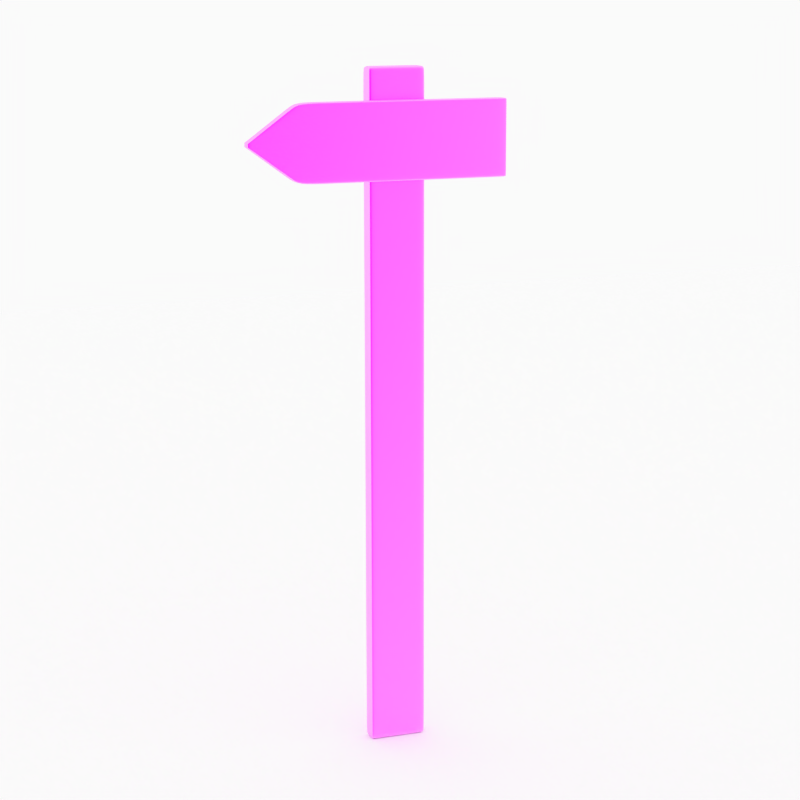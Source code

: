 # Source: Wooden_Sign_BLEND.blend  (saved by Blender 2.76.0; exported with 4.5.12 LTS)
import bpy
from mathutils import Matrix  # noqa: F401  (used for matrix-valued properties, if any)

bpy.ops.wm.read_factory_settings(use_empty=True)
scene = bpy.context.scene
scene.name = 'Scene'

# ---- collections
col_collection_1 = bpy.data.collections.new('Collection 1'); scene.collection.children.link(col_collection_1)

# ---- images (referenced by path relative to the original .blend; pixels are not part of the script)
import os
ASSET_DIR = os.environ.get("B2B_ASSET_DIR", "")  # directory of the original .blend (textures are referenced by path, not embedded)
HERE = os.path.dirname(os.path.abspath(__file__))  # packed textures are extracted next to this script under _unpacked/

def load_image(name, relpath, width, height, colorspace="sRGB"):
    """Load a texture the original file referenced (path relative to the .blend, or extracted next to this script)."""
    p = next((c for c in (os.path.join(HERE, relpath), os.path.join(ASSET_DIR, relpath)) if relpath and os.path.exists(c)), "")
    if p:
        img = bpy.data.images.load(p, check_existing=True)
        img.name = name
    else:  # same state as the original file: an image datablock whose file is absent (Cycles renders it pink)
        img = bpy.data.images.new(name, width, height)
        img.source = "FILE"
        img.filepath = "//" + (relpath or name)
    img.colorspace_settings.name = colorspace
    return img
img_chocofur_free_01_wood_diff_jpg = load_image('Chocofur_free_01_wood_diff.jpg', 'Chocofur_free_01_wood_diff.jpg', 1024, 1024, 'sRGB')
img_chocofur_free_01_wood_spec_jpg = load_image('Chocofur_free_01_wood_spec.jpg', '', 1024, 1024, 'sRGB')
img_chocofur_free_01_wood_bump_jpg = load_image('Chocofur_free_01_wood_bump.jpg', 'Chocofur_free_01_wood_bump.jpg', 1024, 1024, 'sRGB')
img_hdrmaps_com_free_081_hdr = load_image('hdrmaps_com_free_081.hdr', 'hdrmaps_com_free_081.hdr', 1024, 1024, 'Linear Rec.709')

# ---- materials (node trees are filled in below, after node groups)
mat_chocofur_free_01_wood = bpy.data.materials.new('Chocofur_free_01_wood')
mat_chocofur_free_01_wood.alpha_threshold = 0.0
mat_chocofur_free_01_wood.roughness = 0.5
mat_chocofur_free_01_wood.line_color = (0.0, 0.0, 0.0, 1.0)
mat_material = bpy.data.materials.new('Material')
mat_material.alpha_threshold = 0.0
mat_material.roughness = 0.5

# ---- material node trees
mat_chocofur_free_01_wood.use_nodes = True; mat_chocofur_free_01_wood.node_tree.nodes.clear()
_N = mat_chocofur_free_01_wood.node_tree.nodes; _L = mat_chocofur_free_01_wood.node_tree.links
n0 = _N.new('ShaderNodeRGBToBW'); n0.name = 'RGB to BW'; n0.location = (86, 442)
n0.width = 80
n1 = _N.new('ShaderNodeMath'); n1.name = 'Add'; n1.location = (270, 519)
n1.width = 120
n1.operation = 'MULTIPLY'
n2 = _N.new('ShaderNodeMixShader'); n2.name = 'Mix Shader'; n2.location = (534, 282)
n2.width = 150
n3 = _N.new('ShaderNodeHueSaturation'); n3.name = 'Hue Saturation Value'; n3.location = (-163, 295)
n3.inputs[0].default_value = 0.505
n3.inputs[2].default_value = 1.1
n4 = _N.new('ShaderNodeTexImage'); n4.name = 'Image Texture'; n4.location = (-647, 311)
n4.width = 150
n4.image = img_chocofur_free_01_wood_diff_jpg
n5 = _N.new('ShaderNodeBrightContrast'); n5.name = 'Bright/Contrast.001'; n5.location = (-394, 282)
n5.inputs[2].default_value = 0.2
n6 = _N.new('ShaderNodeTexImage'); n6.name = 'Image Texture.001'; n6.location = (-452, 551)
n6.width = 150
n6.image = img_chocofur_free_01_wood_spec_jpg
n7 = _N.new('ShaderNodeBsdfAnisotropic'); n7.name = 'Glossy BSDF'; n7.location = (67, 90)
n7.width = 199
n7.distribution = 'GGX'
n7.inputs[0].default_value = (1.0, 1.0, 1.0, 1.0)
n7.inputs[1].default_value = 0.4472
n8 = _N.new('ShaderNodeBsdfDiffuse'); n8.name = 'Diffuse BSDF'; n8.location = (71, 271)
n8.inputs[1].default_value = 0.15
n9 = _N.new('ShaderNodeOutputMaterial'); n9.name = 'Material Output'; n9.location = (821, 292)
n9.width = 120
n10 = _N.new('ShaderNodeBrightContrast'); n10.name = 'Bright/Contrast'; n10.location = (-182, 516)
n10.inputs[1].default_value = 0.25
n11 = _N.new('ShaderNodeLayerWeight'); n11.name = 'Layer Weight'; n11.location = (33, 582)
n11.width = 150
n11.inputs[0].default_value = 0.9
n12 = _N.new('ShaderNodeTexImage'); n12.name = 'Image Texture.002'; n12.location = (-120, -182)
n12.width = 320
n12.image = img_chocofur_free_01_wood_bump_jpg
n13 = _N.new('ShaderNodeMapping'); n13.name = 'Mapping'; n13.location = (-546, -172)
n14 = _N.new('ShaderNodeTexCoord'); n14.name = 'Texture Coordinate'; n14.location = (-784, -191)
n15 = _N.new('ShaderNodeRGBToBW'); n15.name = 'RGB to BW.001'; n15.location = (314, -263)
n16 = _N.new('ShaderNodeMath'); n16.name = 'Math'; n16.location = (568, -216)
n16.operation = 'MULTIPLY'
n16.inputs[0].default_value = 0.02
n17 = _N.new('ShaderNodeDisplacement'); n17.name = 'Displacement'; n17.location = (0, 0)
n17.inputs[1].default_value = 0.0
n17.inputs[2].default_value = 0.1
_L.new(n8.outputs[0], n2.inputs[1])
_L.new(n6.outputs[0], n10.inputs[0])
_L.new(n7.outputs[0], n2.inputs[2])
_L.new(n4.outputs[0], n5.inputs[0])
_L.new(n10.outputs[0], n0.inputs[0])
_L.new(n1.outputs[0], n2.inputs[0])
_L.new(n11.outputs[1], n1.inputs[0])
_L.new(n0.outputs[0], n1.inputs[1])
_L.new(n3.outputs[0], n8.inputs[0])
_L.new(n5.outputs[0], n3.inputs[4])
_L.new(n2.outputs[0], n9.inputs[0])
_L.new(n14.outputs[2], n13.inputs[0])
_L.new(n13.outputs[0], n12.inputs[0])
_L.new(n12.outputs[0], n15.inputs[0])
_L.new(n15.outputs[0], n16.inputs[1])
_L.new(n16.outputs[0], n17.inputs[0])
_L.new(n17.outputs[0], n9.inputs[2])
n9.is_active_output = True
mat_material.use_nodes = True; mat_material.node_tree.nodes.clear()
_N = mat_material.node_tree.nodes; _L = mat_material.node_tree.links
n0 = _N.new('ShaderNodeOutputMaterial'); n0.name = 'Material Output'; n0.location = (300, 300)
n1 = _N.new('ShaderNodeBsdfDiffuse'); n1.name = 'Diffuse BSDF'; n1.location = (10, 300)
n1.inputs[0].default_value = (1.0, 1.0, 1.0, 1.0)
_L.new(n1.outputs[0], n0.inputs[0])
n0.is_active_output = True

# ---- world
world_world = bpy.data.worlds.new('World'); scene.world = world_world
world_world.use_nodes = True; world_world.node_tree.nodes.clear()
_N = world_world.node_tree.nodes; _L = world_world.node_tree.links
n0 = _N.new('ShaderNodeTexCoord'); n0.name = 'Texture Coordinate'; n0.location = (-210, 660)
n1 = _N.new('ShaderNodeTexEnvironment'); n1.name = 'Environment Texture'; n1.location = (528, 616)
n1.width = 140
n1.image = img_hdrmaps_com_free_081_hdr
n2 = _N.new('ShaderNodeHueSaturation'); n2.name = 'Hue Saturation Value'; n2.location = (778, 616)
n2.inputs[1].default_value = 0.0
n3 = _N.new('ShaderNodeLightPath'); n3.name = 'Light Path'; n3.location = (791, 1004)
n4 = _N.new('ShaderNodeOutputWorld'); n4.name = 'World Output'; n4.location = (1547, 653)
n5 = _N.new('ShaderNodeBackground'); n5.name = 'Background'; n5.location = (1005, 498)
n6 = _N.new('ShaderNodeMixShader'); n6.name = 'Mix Shader'; n6.location = (1312, 792)
n7 = _N.new('ShaderNodeBackground'); n7.name = 'Background.001'; n7.location = (998, 694)
n7.inputs[1].default_value = 1.2
n8 = _N.new('ShaderNodeMapping'); n8.name = 'Mapping'; n8.location = (79, 670)
n8.inputs[2].default_value = (0.0, 0.0, 4.845)
_L.new(n0.outputs[0], n8.inputs[0])
_L.new(n8.outputs[0], n1.inputs[0])
_L.new(n1.outputs[0], n2.inputs[4])
_L.new(n2.outputs[0], n5.inputs[0])
_L.new(n3.outputs[3], n6.inputs[0])
_L.new(n7.outputs[0], n6.inputs[1])
_L.new(n5.outputs[0], n6.inputs[2])
_L.new(n6.outputs[0], n4.inputs[0])
n4.is_active_output = True
world_world.color = (0.05088, 0.05088, 0.05088)
world_world.use_sun_shadow = False
world_world.sun_shadow_jitter_overblur = 0.0
world_world.cycles.sampling_method = 'MANUAL'
world_world.cycles.sample_map_resolution = 256

# ---- cameras
cam_camera_002 = bpy.data.cameras.new('Camera.002')
cam_camera_002.clip_start = 0.001
cam_camera_002.clip_end = 8.0
cam_camera_002.lens = 75.0
cam_camera_002.sensor_width = 32.0
cam_camera_002.sensor_height = 18.0
cam_camera_002.display_size = 0.32
cam_camera_002.show_limits = True
cam_camera_002.dof.use_dof = True
cam_camera_002.dof.focus_distance = 1.241
cam_camera_002.dof.aperture_fstop = 3.75
cam_camera_002.dof.aperture_blades = 7
cam_camera_001 = bpy.data.cameras.new('Camera.001')
cam_camera_001.clip_start = 0.001
cam_camera_001.clip_end = 8.0
cam_camera_001.lens = 75.0
cam_camera_001.sensor_width = 32.0
cam_camera_001.sensor_height = 18.0
cam_camera_001.display_size = 0.76
cam_camera_001.show_limits = True
cam_camera_001.dof.use_dof = True
cam_camera_001.dof.focus_distance = 0.891
cam_camera_001.dof.aperture_fstop = 3.75
cam_camera_001.dof.aperture_blades = 7
cam_camera = bpy.data.cameras.new('Camera')
cam_camera.clip_end = 100.0
cam_camera.lens = 80.0
cam_camera.sensor_width = 32.0
cam_camera.sensor_height = 18.0
cam_camera.display_size = 2.0
cam_camera.dof.focus_distance = 0.0

# ---- lights
light_spot_001 = bpy.data.lights.new('Spot.001', 'SPOT')
light_spot_001.transmission_factor = 0.0
light_spot_001.energy = 350.0
light_spot_001.shadow_buffer_clip_start = 0.5
light_spot_001.shadow_soft_size = 25.0
light_spot_001.shadow_maximum_resolution = 0.006
light_spot_001.use_absolute_resolution = True
light_spot_001.spot_size = 0.06981
light_spot_001.cycles.use_multiple_importance_sampling = False
light_spot = bpy.data.lights.new('Spot', 'SPOT')
light_spot.transmission_factor = 0.0
light_spot.energy = 200.0
light_spot.shadow_buffer_clip_start = 0.5
light_spot.shadow_soft_size = 25.0
light_spot.shadow_maximum_resolution = 0.006
light_spot.use_absolute_resolution = True
light_spot.spot_size = 0.01745
light_spot.cycles.use_multiple_importance_sampling = False

# ---- meshes
me_cube_001 = bpy.data.meshes.new('Cube.001')
me_cube_001.from_pydata([(-0.01012, -0.1777, -0.06404), (-0.01012, -0.1777, 0.06404), (-0.01012, 0.1777, -0.06404), (-0.01012, 0.1777, 0.06404), (0.01012, -0.1777, -0.06404), (0.01012, -0.1777, 0.06404), (0.01012, 0.1777, -0.06404), (0.01012, 0.1777, 0.06404), (-0.01012, -0.2607, -0.002845), (-0.01012, -0.2607, 0.002845), (0.01012, -0.2607, 0.002845), (0.01012, -0.2607, -0.002845), (-0.00507, 0.1777, 0.06404), (0.00507, 0.1777, 0.06404), (0.00507, 0.1777, -0.06404), (-0.00507, 0.1777, -0.06404), (0.00507, -0.1777, 0.06404), (-0.00507, -0.1777, 0.06404), (-0.00507, -0.1777, -0.06404), (0.00507, -0.1777, -0.06404), (0.00507, -0.2607, 0.002845), (-0.00507, -0.2607, 0.002845), (-0.00507, -0.2607, -0.002845), (0.00507, -0.2607, -0.002845), (-0.01012, -0.1749, 0.06404), (-0.01012, 0.1749, 0.06404), (-0.01012, 0.1749, -0.06404), (-0.01012, -0.1749, -0.06404), (0.01012, 0.1749, 0.06404), (0.01012, -0.1749, 0.06404), (0.01012, -0.1749, -0.06404), (0.01012, 0.1749, -0.06404), (0.00507, 0.1749, 0.06404), (0.00507, -0.1749, 0.06404), (-0.00507, 0.1749, 0.06404), (-0.00507, -0.1749, 0.06404), (-0.00507, 0.1749, -0.06404), (-0.00507, -0.1749, -0.06404), (0.00507, 0.1749, -0.06404), (0.00507, -0.1749, -0.06404), (-0.01012, -0.1777, -0.05714), (-0.01012, -0.1777, 0.05714), (-0.01012, 0.1777, 0.05714), (-0.01012, 0.1777, -0.05714), (0.01012, 0.1777, 0.05714), (0.01012, 0.1777, -0.05714), (0.01012, -0.1777, 0.05714), (0.01012, -0.1777, -0.05714), (-0.01012, -0.2607, -0.002538), (-0.01012, -0.2607, 0.002538), (0.01012, -0.2607, 0.002538), (0.01012, -0.2607, -0.002538), (0.00507, -0.2607, 0.002538), (0.00507, -0.2607, -0.002538), (-0.00507, -0.2607, 0.002538), (-0.00507, -0.2607, -0.002538), (-0.00507, 0.1777, 0.05714), (-0.00507, 0.1777, -0.05714), (0.00507, 0.1777, 0.05714), (0.00507, 0.1777, -0.05714), (0.01012, 0.1749, 0.05714), (0.01012, 0.1749, -0.05714), (0.01012, -0.1749, 0.05714), (0.01012, -0.1749, -0.05714), (-0.01012, -0.1749, 0.05714), (-0.01012, -0.1749, -0.05714), (-0.01012, 0.1749, 0.05714), (-0.01012, 0.1749, -0.05714), (-0.01012, -0.2574, 0.005301), (0.01012, -0.2574, 0.005301), (0.01012, -0.2574, -0.005301), (-0.01012, -0.2574, -0.005301), (-0.00507, -0.2574, -0.005301), (0.00507, -0.2574, -0.005301), (0.00507, -0.2574, 0.005301), (-0.00507, -0.2574, 0.005301), (-0.01012, -0.2574, 0.00473), (-0.01012, -0.2574, -0.00473), (0.01012, -0.2574, -0.00473), (0.01012, -0.2574, 0.00473)], [], [(67, 43, 2, 26), (59, 45, 6, 14), (63, 47, 4, 30), (75, 68, 9, 21), (38, 14, 6, 31), (34, 12, 3, 25), (55, 48, 8, 22), (79, 69, 10, 50), (77, 71, 8, 48), (73, 70, 11, 23), (71, 72, 22, 8), (72, 73, 23, 22), (51, 53, 23, 11), (53, 55, 22, 23), (28, 7, 13, 32), (32, 13, 12, 34), (26, 2, 15, 36), (36, 15, 14, 38), (69, 74, 20, 10), (74, 75, 21, 20), (43, 57, 15, 2), (57, 59, 14, 15), (18, 37, 39, 19), (37, 36, 38, 39), (0, 27, 37, 18), (27, 26, 36, 37), (16, 33, 35, 17), (33, 32, 34, 35), (5, 29, 33, 16), (29, 28, 32, 33), (17, 35, 24, 1), (35, 34, 25, 24), (19, 39, 30, 4), (39, 38, 31, 30), (45, 61, 31, 6), (61, 63, 30, 31), (40, 65, 27, 0), (65, 67, 26, 27), (24, 25, 66, 64), (64, 66, 67, 65), (1, 24, 64, 41), (41, 64, 65, 40), (28, 29, 62, 60), (60, 62, 63, 61), (7, 28, 60, 44), (44, 60, 61, 45), (12, 13, 58, 56), (56, 58, 59, 57), (3, 12, 56, 42), (42, 56, 57, 43), (20, 21, 54, 52), (52, 54, 55, 53), (10, 20, 52, 50), (50, 52, 53, 51), (68, 76, 49, 9), (76, 77, 48, 49), (70, 78, 51, 11), (78, 79, 50, 51), (21, 9, 49, 54), (54, 49, 48, 55), (29, 5, 46, 62), (62, 46, 47, 63), (13, 7, 44, 58), (58, 44, 45, 59), (25, 3, 42, 66), (66, 42, 43, 67), (47, 46, 79, 78), (4, 47, 78, 70), (41, 40, 77, 76), (1, 41, 76, 68), (16, 17, 75, 74), (5, 16, 74, 69), (18, 19, 73, 72), (0, 18, 72, 71), (19, 4, 70, 73), (40, 0, 71, 77), (46, 5, 69, 79), (17, 1, 68, 75)])
me_cube_001.polygons.foreach_set('use_smooth', [True] * 78)
_uv = me_cube_001.uv_layers.new(name='UVMap')
_uv.uv.foreach_set('vector', [0.4402, 0.9707, 0.443, 0.9707, 0.443, 0.9774, 0.4402, 0.9774, 0.1659, 0.6756, 0.1659, 0.677, 0.164, 0.677, 0.164, 0.6756, 0.1009, 0.7309, 0.09814, 0.7309, 0.09814, 0.7242, 0.1009, 0.7242, 0.2753, 0.6959, 0.2753, 0.6973, 0.2742, 0.6973, 0.2742, 0.6959, 0.1526, 0.6933, 0.1518, 0.6933, 0.1518, 0.692, 0.1526, 0.692, 0.3934, 0.696, 0.3941, 0.696, 0.3941, 0.6973, 0.3934, 0.6973, 0.2728, 0.696, 0.2728, 0.6973, 0.2727, 0.6973, 0.2727, 0.696, 0.02086, 0.791, 0.02086, 0.7915, 0.01763, 0.7891, 0.01763, 0.7888, 0.02086, 0.9199, 0.02086, 0.9204, 0.01763, 0.9181, 0.01763, 0.9178, 0.2716, 0.6933, 0.2716, 0.692, 0.2727, 0.692, 0.2727, 0.6933, 0.2716, 0.6973, 0.2716, 0.696, 0.2727, 0.696, 0.2727, 0.6973, 0.2716, 0.696, 0.2716, 0.6933, 0.2727, 0.6933, 0.2727, 0.696, 0.2728, 0.692, 0.2728, 0.6933, 0.2727, 0.6933, 0.2727, 0.692, 0.2728, 0.6933, 0.2728, 0.696, 0.2727, 0.696, 0.2727, 0.6933, 0.3934, 0.692, 0.3941, 0.692, 0.3941, 0.6933, 0.3934, 0.6933, 0.3934, 0.6933, 0.3941, 0.6933, 0.3941, 0.696, 0.3934, 0.696, 0.1526, 0.6973, 0.1518, 0.6973, 0.1518, 0.696, 0.1526, 0.696, 0.1526, 0.696, 0.1518, 0.696, 0.1518, 0.6933, 0.1526, 0.6933, 0.2753, 0.692, 0.2753, 0.6933, 0.2742, 0.6933, 0.2742, 0.692, 0.2753, 0.6933, 0.2753, 0.6959, 0.2742, 0.6959, 0.2742, 0.6933, 0.1659, 0.6715, 0.1659, 0.6729, 0.164, 0.6729, 0.164, 0.6715, 0.1659, 0.6729, 0.1659, 0.6756, 0.164, 0.6756, 0.164, 0.6729, 0.2456, 0.696, 0.2449, 0.696, 0.2449, 0.6933, 0.2456, 0.6933, 0.2449, 0.696, 0.1526, 0.696, 0.1526, 0.6933, 0.2449, 0.6933, 0.2456, 0.6973, 0.2449, 0.6973, 0.2449, 0.696, 0.2456, 0.696, 0.2449, 0.6973, 0.1526, 0.6973, 0.1526, 0.696, 0.2449, 0.696, 0.3012, 0.6933, 0.3019, 0.6933, 0.3019, 0.696, 0.3012, 0.696, 0.3019, 0.6933, 0.3934, 0.6933, 0.3934, 0.696, 0.3019, 0.696, 0.3012, 0.692, 0.3019, 0.692, 0.3019, 0.6933, 0.3012, 0.6933, 0.3019, 0.692, 0.3934, 0.692, 0.3934, 0.6933, 0.3019, 0.6933, 0.3012, 0.696, 0.3019, 0.696, 0.3019, 0.6973, 0.3012, 0.6973, 0.3019, 0.696, 0.3934, 0.696, 0.3934, 0.6973, 0.3019, 0.6973, 0.2456, 0.6933, 0.2449, 0.6933, 0.2449, 0.692, 0.2456, 0.692, 0.2449, 0.6933, 0.1526, 0.6933, 0.1526, 0.692, 0.2449, 0.692, 0.443, 0.7309, 0.4402, 0.7309, 0.4402, 0.7242, 0.443, 0.7242, 0.4402, 0.7309, 0.1009, 0.7309, 0.1009, 0.7242, 0.4402, 0.7242, 0.09814, 0.9707, 0.1009, 0.9707, 0.1009, 0.9774, 0.09814, 0.9774, 0.1009, 0.9707, 0.4402, 0.9707, 0.4402, 0.9774, 0.1009, 0.9774, 0.1009, 0.8532, 0.4402, 0.8532, 0.4402, 0.8599, 0.1009, 0.8599, 0.1009, 0.8599, 0.4402, 0.8599, 0.4402, 0.9707, 0.1009, 0.9707, 0.09814, 0.8532, 0.1009, 0.8532, 0.1009, 0.8599, 0.09814, 0.8599, 0.09814, 0.8599, 0.1009, 0.8599, 0.1009, 0.9707, 0.09814, 0.9707, 0.4402, 0.8485, 0.1009, 0.8485, 0.1009, 0.8418, 0.4402, 0.8418, 0.4402, 0.8418, 0.1009, 0.8418, 0.1009, 0.7309, 0.4402, 0.7309, 0.443, 0.8485, 0.4402, 0.8485, 0.4402, 0.8418, 0.443, 0.8418, 0.443, 0.8418, 0.4402, 0.8418, 0.4402, 0.7309, 0.443, 0.7309, 0.1988, 0.6729, 0.1988, 0.6756, 0.1969, 0.6756, 0.1969, 0.6729, 0.1969, 0.6729, 0.1969, 0.6756, 0.1659, 0.6756, 0.1659, 0.6729, 0.1988, 0.6715, 0.1988, 0.6729, 0.1969, 0.6729, 0.1969, 0.6715, 0.1969, 0.6715, 0.1969, 0.6729, 0.1659, 0.6729, 0.1659, 0.6715, 0.2742, 0.6933, 0.2742, 0.696, 0.2741, 0.696, 0.2741, 0.6933, 0.2741, 0.6933, 0.2741, 0.696, 0.2728, 0.696, 0.2728, 0.6933, 0.2742, 0.692, 0.2742, 0.6933, 0.2741, 0.6933, 0.2741, 0.692, 0.2741, 0.692, 0.2741, 0.6933, 0.2728, 0.6933, 0.2728, 0.692, 0.02086, 0.9102, 0.02086, 0.9107, 0.01763, 0.9128, 0.01763, 0.9125, 0.02086, 0.9107, 0.02086, 0.9199, 0.01763, 0.9178, 0.01763, 0.9128, 0.02086, 0.7812, 0.02086, 0.7818, 0.01763, 0.7839, 0.01763, 0.7836, 0.02086, 0.7818, 0.02086, 0.791, 0.01763, 0.7888, 0.01763, 0.7839, 0.2742, 0.696, 0.2742, 0.6973, 0.2741, 0.6973, 0.2741, 0.696, 0.2741, 0.696, 0.2741, 0.6973, 0.2728, 0.6973, 0.2728, 0.696, 0.1009, 0.8485, 0.09814, 0.8485, 0.09814, 0.8418, 0.1009, 0.8418, 0.1009, 0.8418, 0.09814, 0.8418, 0.09814, 0.7309, 0.1009, 0.7309, 0.1988, 0.6756, 0.1988, 0.677, 0.1969, 0.677, 0.1969, 0.6756, 0.1969, 0.6756, 0.1969, 0.677, 0.1659, 0.677, 0.1659, 0.6756, 0.4402, 0.8532, 0.443, 0.8532, 0.443, 0.8599, 0.4402, 0.8599, 0.4402, 0.8599, 0.443, 0.8599, 0.443, 0.9707, 0.4402, 0.9707, 0.09814, 0.7309, 0.09814, 0.8418, 0.02086, 0.791, 0.02086, 0.7818, 0.09814, 0.7242, 0.09814, 0.7309, 0.02086, 0.7818, 0.02086, 0.7812, 0.09814, 0.8599, 0.09814, 0.9707, 0.02086, 0.9199, 0.02086, 0.9107, 0.09814, 0.8532, 0.09814, 0.8599, 0.02086, 0.9107, 0.02086, 0.9102, 0.3012, 0.6933, 0.3012, 0.6959, 0.2753, 0.6959, 0.2753, 0.6933, 0.3012, 0.692, 0.3012, 0.6933, 0.2753, 0.6933, 0.2753, 0.692, 0.2457, 0.696, 0.2457, 0.6933, 0.2716, 0.6933, 0.2716, 0.696, 0.2457, 0.6973, 0.2457, 0.696, 0.2716, 0.696, 0.2716, 0.6973, 0.2457, 0.6933, 0.2457, 0.692, 0.2716, 0.692, 0.2716, 0.6933, 0.09814, 0.9707, 0.09814, 0.9774, 0.02086, 0.9204, 0.02086, 0.9199, 0.09814, 0.8418, 0.09814, 0.8485, 0.02086, 0.7915, 0.02086, 0.791, 0.3012, 0.6959, 0.3012, 0.6973, 0.2753, 0.6973, 0.2753, 0.6959])
me_cube_001.materials.append(mat_chocofur_free_01_wood)
me_cube_001.use_remesh_preserve_volume = False
me_cube_001.use_remesh_preserve_attributes = False
me_cube_001.use_mirror_vertex_groups = False
me_cube_001.update()
me_cube = bpy.data.meshes.new('Cube')
me_cube.from_pydata([(-0.06418, -0.2061, -2.438), (-0.06418, -0.2061, 2.438), (-0.06418, 0.2061, -2.438), (-0.06418, 0.2061, 2.438), (0.06418, -0.2061, -2.438), (0.06418, -0.2061, 2.438), (0.06418, 0.2061, -2.438), (0.06418, 0.2061, 2.438), (-0.06418, -0.1832, 2.438), (-0.06418, 0.1832, 2.438), (-0.06418, 0.1832, -2.438), (-0.06418, -0.1832, -2.438), (0.06418, 0.1832, 2.438), (0.06418, -0.1832, 2.438), (0.06418, -0.1832, -2.438), (0.06418, 0.1832, -2.438), (-0.06418, -0.2061, -2.347), (-0.06418, -0.2061, 2.347), (-0.06418, 0.2061, 2.347), (-0.06418, 0.2061, -2.347), (0.06418, 0.2061, 2.347), (0.06418, 0.2061, -2.347), (0.06418, -0.2061, 2.347), (0.06418, -0.2061, -2.347), (0.06418, 0.1832, 2.347), (0.06418, 0.1832, -2.347), (0.06418, -0.1832, 2.347), (0.06418, -0.1832, -2.347), (-0.06418, -0.1832, 2.347), (-0.06418, -0.1832, -2.347), (-0.06418, 0.1832, 2.347), (-0.06418, 0.1832, -2.347), (-0.03012, 0.2061, 2.438), (0.03012, 0.2061, 2.438), (0.03012, 0.2061, -2.438), (-0.03012, 0.2061, -2.438), (0.03012, -0.2061, 2.438), (-0.03012, -0.2061, 2.438), (-0.03012, -0.2061, -2.438), (0.03012, -0.2061, -2.438), (0.03012, -0.1832, 2.438), (-0.03012, -0.1832, 2.438), (0.03012, 0.1832, 2.438), (-0.03012, 0.1832, 2.438), (-0.03012, -0.1832, -2.438), (0.03012, -0.1832, -2.438), (-0.03012, 0.1832, -2.438), (0.03012, 0.1832, -2.438), (-0.03012, -0.2061, 2.347), (0.03012, -0.2061, 2.347), (-0.03012, -0.2061, -2.347), (0.03012, -0.2061, -2.347), (0.03012, 0.2061, 2.347), (-0.03012, 0.2061, 2.347), (0.03012, 0.2061, -2.347), (-0.03012, 0.2061, -2.347)], [], [(31, 19, 2, 10), (54, 21, 6, 34), (27, 23, 4, 14), (50, 16, 0, 38), (47, 34, 6, 15), (43, 32, 3, 9), (37, 41, 8, 1), (41, 43, 9, 8), (39, 45, 14, 4), (45, 47, 15, 14), (21, 25, 15, 6), (25, 27, 14, 15), (16, 29, 11, 0), (29, 31, 10, 11), (8, 9, 30, 28), (28, 30, 31, 29), (1, 8, 28, 17), (17, 28, 29, 16), (12, 13, 26, 24), (24, 26, 27, 25), (7, 12, 24, 20), (20, 24, 25, 21), (37, 1, 17, 48), (48, 17, 16, 50), (13, 5, 22, 26), (26, 22, 23, 27), (33, 7, 20, 52), (52, 20, 21, 54), (9, 3, 18, 30), (30, 18, 19, 31), (18, 53, 55, 19), (53, 52, 54, 55), (3, 32, 53, 18), (32, 33, 52, 53), (22, 49, 51, 23), (49, 48, 50, 51), (5, 36, 49, 22), (36, 37, 48, 49), (11, 10, 46, 44), (44, 46, 47, 45), (0, 11, 44, 38), (38, 44, 45, 39), (13, 12, 42, 40), (40, 42, 43, 41), (5, 13, 40, 36), (36, 40, 41, 37), (12, 7, 33, 42), (42, 33, 32, 43), (10, 2, 35, 46), (46, 35, 34, 47), (23, 51, 39, 4), (51, 50, 38, 39), (19, 55, 35, 2), (55, 54, 34, 35)])
me_cube.polygons.foreach_set('use_smooth', [True] * 54)
_uv = me_cube.uv_layers.new(name='UVMap')
_uv.uv.foreach_set('vector', [0.062, 0.4654, 0.062, 0.4697, 0.04471, 0.4697, 0.04471, 0.4654, 0.06948, 0.2874, 0.06948, 0.294, 0.05176, 0.294, 0.05176, 0.2874, 0.06839, 0.1166, 0.06839, 0.121, 0.05076, 0.121, 0.05076, 0.1166, 0.06951, 0.1948, 0.06951, 0.2014, 0.05182, 0.2014, 0.05182, 0.1948, 0.02683, 0.4654, 0.02683, 0.4698, 0.02035, 0.4698, 0.02035, 0.4654, 1.012, 0.04564, 1.012, 0.04124, 1.019, 0.04124, 1.019, 0.04564, 1.012, 0.1207, 1.012, 0.1163, 1.019, 0.1163, 1.019, 0.1207, 1.012, 0.1163, 1.012, 0.04564, 1.019, 0.04564, 1.019, 0.1163, 0.02683, 0.3914, 0.02683, 0.3957, 0.02035, 0.3957, 0.02035, 0.3914, 0.02683, 0.3957, 0.02683, 0.4654, 0.02035, 0.4654, 0.02035, 0.3957, 0.06839, 0.04131, 0.06839, 0.04573, 0.05076, 0.04573, 0.05076, 0.04131, 0.06839, 0.04573, 0.06839, 0.1166, 0.05076, 0.1166, 0.05076, 0.04573, 0.062, 0.3915, 0.062, 0.3959, 0.04471, 0.3959, 0.04471, 0.3915, 0.062, 0.3959, 0.062, 0.4654, 0.04471, 0.4654, 0.04471, 0.3959, 0.9698, 0.3959, 0.9698, 0.4654, 0.9526, 0.4654, 0.9526, 0.3959, 0.9526, 0.3959, 0.9526, 0.4654, 0.062, 0.4654, 0.062, 0.3959, 0.9698, 0.3915, 0.9698, 0.3959, 0.9526, 0.3959, 0.9526, 0.3915, 0.9526, 0.3915, 0.9526, 0.3959, 0.062, 0.3959, 0.062, 0.3915, 0.9943, 0.04573, 0.9943, 0.1166, 0.9767, 0.1166, 0.9767, 0.04573, 0.9767, 0.04573, 0.9767, 0.1166, 0.06839, 0.1166, 0.06839, 0.04573, 0.9943, 0.04131, 0.9943, 0.04573, 0.9767, 0.04573, 0.9767, 0.04131, 0.9767, 0.04131, 0.9767, 0.04573, 0.06839, 0.04573, 0.06839, 0.04131, 0.9985, 0.1948, 0.9985, 0.2014, 0.9808, 0.2014, 0.9808, 0.1948, 0.9808, 0.1948, 0.9808, 0.2014, 0.06951, 0.2014, 0.06951, 0.1948, 0.9943, 0.1166, 0.9943, 0.121, 0.9767, 0.121, 0.9767, 0.1166, 0.9767, 0.1166, 0.9767, 0.121, 0.06839, 0.121, 0.06839, 0.1166, 0.9997, 0.2874, 0.9997, 0.294, 0.982, 0.294, 0.982, 0.2874, 0.982, 0.2874, 0.982, 0.294, 0.06948, 0.294, 0.06948, 0.2874, 0.9698, 0.4654, 0.9698, 0.4697, 0.9526, 0.4697, 0.9526, 0.4654, 0.9526, 0.4654, 0.9526, 0.4697, 0.062, 0.4697, 0.062, 0.4654, 0.982, 0.269, 0.982, 0.2757, 0.06948, 0.2757, 0.06948, 0.269, 0.982, 0.2757, 0.982, 0.2874, 0.06948, 0.2874, 0.06948, 0.2757, 0.9997, 0.269, 0.9997, 0.2757, 0.982, 0.2757, 0.982, 0.269, 0.9997, 0.2757, 0.9997, 0.2874, 0.982, 0.2874, 0.982, 0.2757, 0.9808, 0.1765, 0.9808, 0.1831, 0.06951, 0.1831, 0.06951, 0.1765, 0.9808, 0.1831, 0.9808, 0.1948, 0.06951, 0.1948, 0.06951, 0.1831, 0.9985, 0.1765, 0.9985, 0.1831, 0.9808, 0.1831, 0.9808, 0.1765, 0.9985, 0.1831, 0.9985, 0.1948, 0.9808, 0.1948, 0.9808, 0.1831, 0.04476, 0.3957, 0.04476, 0.4654, 0.03828, 0.4654, 0.03828, 0.3957, 0.03828, 0.3957, 0.03828, 0.4654, 0.02683, 0.4654, 0.02683, 0.3957, 0.04476, 0.3914, 0.04476, 0.3957, 0.03828, 0.3957, 0.03828, 0.3914, 0.03828, 0.3914, 0.03828, 0.3957, 0.02683, 0.3957, 0.02683, 0.3914, 0.9943, 0.1163, 0.9943, 0.04564, 1.001, 0.04564, 1.001, 0.1163, 1.001, 0.1163, 1.001, 0.04564, 1.012, 0.04564, 1.012, 0.1163, 0.9943, 0.1207, 0.9943, 0.1163, 1.001, 0.1163, 1.001, 0.1207, 1.001, 0.1207, 1.001, 0.1163, 1.012, 0.1163, 1.012, 0.1207, 0.9943, 0.04564, 0.9943, 0.04124, 1.001, 0.04124, 1.001, 0.04564, 1.001, 0.04564, 1.001, 0.04124, 1.012, 0.04124, 1.012, 0.04564, 0.04476, 0.4654, 0.04476, 0.4698, 0.03828, 0.4698, 0.03828, 0.4654, 0.03828, 0.4654, 0.03828, 0.4698, 0.02683, 0.4698, 0.02683, 0.4654, 0.06951, 0.1765, 0.06951, 0.1831, 0.05182, 0.1831, 0.05182, 0.1765, 0.06951, 0.1831, 0.06951, 0.1948, 0.05182, 0.1948, 0.05182, 0.1831, 0.06948, 0.269, 0.06948, 0.2757, 0.05176, 0.2757, 0.05176, 0.269, 0.06948, 0.2757, 0.06948, 0.2874, 0.05176, 0.2874, 0.05176, 0.2757])
me_cube.materials.append(mat_chocofur_free_01_wood)
me_cube.use_remesh_preserve_volume = False
me_cube.use_remesh_preserve_attributes = False
me_cube.use_mirror_vertex_groups = False
me_cube.update()
me_plane = bpy.data.meshes.new('Plane')
me_plane.from_pydata([(-1.0, -1.0, 0.0), (1.0, -1.0, 0.0), (-1.0, 1.0, 0.0), (1.0, 1.0, 0.0)], [], [(0, 1, 3, 2)])
me_plane.materials.append(mat_material)
me_plane.use_remesh_preserve_volume = False
me_plane.use_remesh_preserve_attributes = False
me_plane.use_mirror_vertex_groups = False
me_plane.update()

# ---- objects
ob_sign_arrow = bpy.data.objects.new('Sign_Arrow', me_cube_001)
ob_sign_base = bpy.data.objects.new('Sign_Base', me_cube)
ob_camera_close_up_2 = bpy.data.objects.new('Camera_Close_Up_2', cam_camera_002)
ob_camera_close_up = bpy.data.objects.new('Camera_Close_Up', cam_camera_001)
ob_spot_001 = bpy.data.objects.new('Spot.001', light_spot_001)
ob_spot = bpy.data.objects.new('Spot', light_spot)
ob_plane = bpy.data.objects.new('Plane', me_plane)
ob_camera_standard = bpy.data.objects.new('Camera_Standard', cam_camera)

# ---- transforms, parenting, visibility, modifiers, constraints
ob_sign_arrow.location = (0.03297, 0.006356, 1.632)
ob_sign_arrow.scale = (1.606, 1.606, 1.606)
ob_sign_arrow.lineart.crease_threshold = 0.0
_m = ob_sign_arrow.modifiers.new('Subsurf', 'SUBSURF')
_m.uv_smooth = 'PRESERVE_CORNERS'
_m.levels = 3
_m.render_levels = 3
_m.show_only_control_edges = False
ob_sign_base.location = (-0.007666, -0.001478, 0.91)
ob_sign_base.scale = (0.3732, 0.3732, 0.3732)
ob_sign_base.lineart.crease_threshold = 0.0
_m = ob_sign_base.modifiers.new('Subsurf', 'SUBSURF')
_m.uv_smooth = 'PRESERVE_CORNERS'
_m.levels = 3
_m.render_levels = 3
_m.show_only_control_edges = False
ob_camera_close_up_2.location = (0.3768, -0.07451, 0.1959)
ob_camera_close_up_2.rotation_euler = (2.843, 0.01092, 1.566)
ob_camera_close_up_2.scale = (0.4992, 0.4992, 0.4992)
ob_camera_close_up_2.lineart.crease_threshold = 0.0
ob_camera_close_up.location = (0.4704, -1.022, 1.842)
ob_camera_close_up.rotation_euler = (1.379, -0.01638, 0.4735)
ob_camera_close_up.scale = (0.1985, 0.1985, 0.1985)
ob_camera_close_up.lineart.crease_threshold = 0.0
ob_spot_001.location = (9.487, 10.27, 7.003)
ob_spot_001.rotation_euler = (-0.717, 0.9523, 0.04103)
ob_spot_001.lineart.crease_threshold = 0.0
ob_spot.location = (9.372, -10.74, 0.5823)
ob_spot.rotation_euler = (-1.552, 0.6217, -2.418)
ob_spot.lineart.crease_threshold = 0.0
ob_plane.location = (0.0, 0.0, 0.0)
ob_plane.scale = (7.362, 7.362, 7.362)
ob_plane.lineart.crease_threshold = 0.0
ob_camera_standard.location = (4.866, -1.823, 2.06)
ob_camera_standard.rotation_euler = (1.359, 0.001769, 1.21)
ob_camera_standard.scale = (0.2392, 0.2392, 0.2392)
ob_camera_standard.lineart.crease_threshold = 0.0

# ---- collection membership
col_collection_1.objects.link(ob_sign_arrow)
col_collection_1.objects.link(ob_sign_base)
col_collection_1.objects.link(ob_camera_close_up_2)
col_collection_1.objects.link(ob_camera_close_up)
col_collection_1.objects.link(ob_spot_001)
col_collection_1.objects.link(ob_spot)
col_collection_1.objects.link(ob_plane)
col_collection_1.objects.link(ob_camera_standard)

# ---- scene / render settings (as saved in the file)
scene.camera = ob_camera_standard
scene.frame_start = 1; scene.frame_end = 250; scene.frame_set(16)
scene.render.engine = 'CYCLES'
scene.render.image_settings.color_mode = 'RGB'
scene.render.image_settings.compression = 100
scene.render.resolution_x = 1000
scene.render.resolution_y = 1000
scene.render.dither_intensity = 0.0
scene.render.bake_margin = 2
scene.render.bake_bias = 0.0
scene.cycles.use_denoising = False
scene.cycles.samples = 1000
scene.cycles.sampling_pattern = 'TABULATED_SOBOL'
scene.cycles.light_sampling_threshold = 0.0
scene.cycles.use_adaptive_sampling = False
scene.cycles.use_light_tree = False
scene.cycles.blur_glossy = 0.0
scene.cycles.volume_bounces = 1
scene.cycles.pixel_filter_type = 'GAUSSIAN'
scene.cycles.sample_clamp_direct = 8.0
scene.cycles.sample_clamp_indirect = 8.0
scene.view_settings.view_transform = 'Standard'
bpy.context.view_layer.update()
